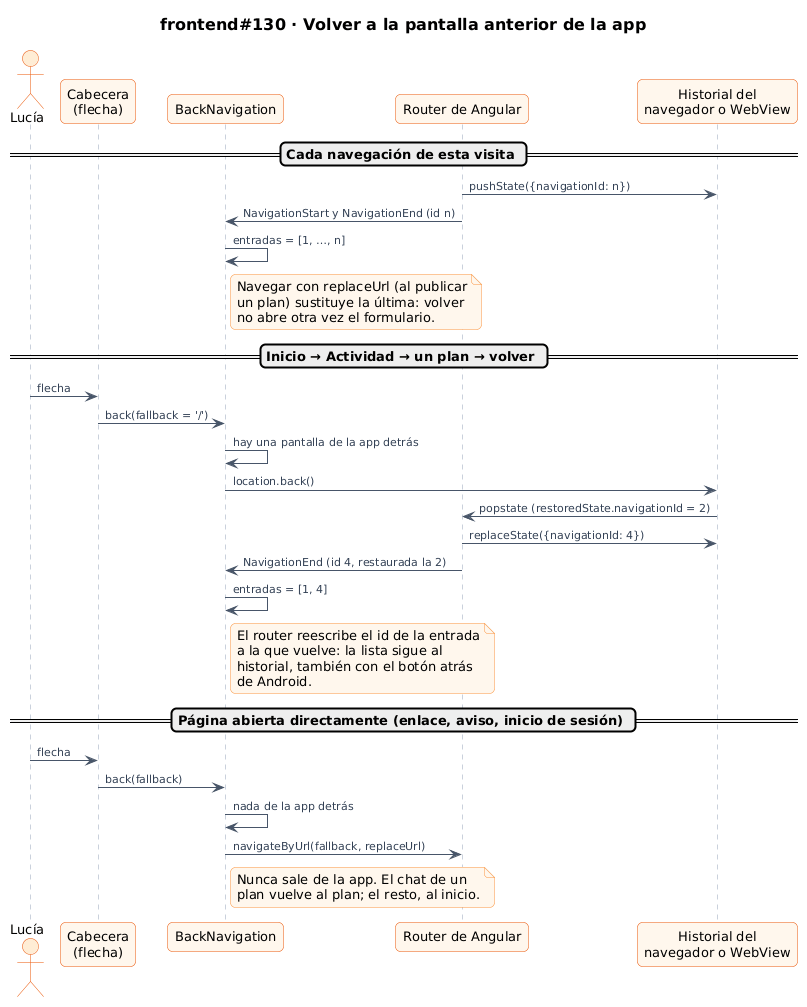

The diagram above was rendered by PlantUML. Its source (embedded in the PNG):
@startuml 51-secuencia-volver
!include ../../estilo.iuml
title frontend#130 · Volver a la pantalla anterior de la app

actor "Lucía" as L
participant "Cabecera\n(flecha)" as H
participant "BackNavigation" as B
participant "Router de Angular" as R
participant "Historial del\nnavegador o WebView" as W

== Cada navegación de esta visita ==
R -> W : pushState({navigationId: n})
R -> B : NavigationStart y NavigationEnd (id n)
B -> B : entradas = [1, …, n]
note right of B
  Navegar con replaceUrl (al publicar
  un plan) sustituye la última: volver
  no abre otra vez el formulario.
end note

== Inicio → Actividad → un plan → volver ==
L -> H : flecha
H -> B : back(fallback = '/')
B -> B : hay una pantalla de la app detrás
B -> W : location.back()
W -> R : popstate (restoredState.navigationId = 2)
R -> W : replaceState({navigationId: 4})
R -> B : NavigationEnd (id 4, restaurada la 2)
B -> B : entradas = [1, 4]
note right of B
  El router reescribe el id de la entrada
  a la que vuelve: la lista sigue al
  historial, también con el botón atrás
  de Android.
end note

== Página abierta directamente (enlace, aviso, inicio de sesión) ==
L -> H : flecha
H -> B : back(fallback)
B -> B : nada de la app detrás
B -> R : navigateByUrl(fallback, replaceUrl)
note right of B
  Nunca sale de la app. El chat de un
  plan vuelve al plan; el resto, al inicio.
end note
@enduml